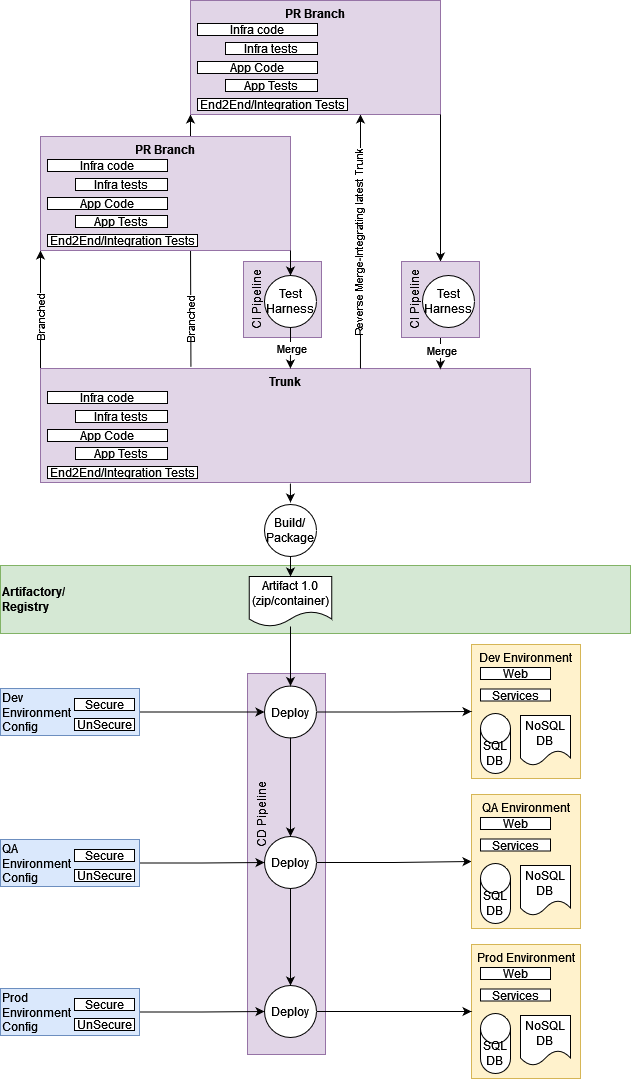

The diagram above was exported from draw.io. Its source (the exported page's mxGraphModel, read from the mxfile embedded in the PNG):
<mxGraphModel dx="2170" dy="2120" grid="1" gridSize="10" guides="1" tooltips="1" connect="1" arrows="1" fold="1" page="1" pageScale="1" pageWidth="850" pageHeight="1100" math="0" shadow="0">
  <root>
    <mxCell id="0" />
    <mxCell id="1" parent="0" />
    <mxCell id="NtgzXZQVbnzO0fmtqZiG-83" value="CD Pipeline" style="rounded=0;whiteSpace=wrap;html=1;horizontal=0;verticalAlign=top;fillColor=#e1d5e7;strokeColor=#9673a6;spacingLeft=100;" vertex="1" parent="1">
      <mxGeometry x="287" y="559" width="78" height="381" as="geometry" />
    </mxCell>
    <mxCell id="NtgzXZQVbnzO0fmtqZiG-56" style="edgeStyle=orthogonalEdgeStyle;rounded=0;orthogonalLoop=1;jettySize=auto;html=1;startArrow=classic;startFill=1;endArrow=none;endFill=0;exitX=0;exitY=1;exitDx=0;exitDy=0;entryX=0.307;entryY=-0.014;entryDx=0;entryDy=0;entryPerimeter=0;" edge="1" parent="1" source="NtgzXZQVbnzO0fmtqZiG-50" target="NtgzXZQVbnzO0fmtqZiG-18">
      <mxGeometry relative="1" as="geometry">
        <mxPoint x="230" y="230" as="targetPoint" />
      </mxGeometry>
    </mxCell>
    <mxCell id="NtgzXZQVbnzO0fmtqZiG-57" value="Branched" style="edgeLabel;html=1;align=center;verticalAlign=middle;resizable=0;points=[];horizontal=0;" vertex="1" connectable="0" parent="NtgzXZQVbnzO0fmtqZiG-56">
      <mxGeometry x="0.6508" y="-1" relative="1" as="geometry">
        <mxPoint as="offset" />
      </mxGeometry>
    </mxCell>
    <mxCell id="NtgzXZQVbnzO0fmtqZiG-49" value="CI Pipeline" style="rounded=0;whiteSpace=wrap;html=1;horizontal=0;verticalAlign=top;fillColor=#e1d5e7;strokeColor=#9673a6;" vertex="1" parent="1">
      <mxGeometry x="283" y="147" width="78" height="76" as="geometry" />
    </mxCell>
    <mxCell id="NtgzXZQVbnzO0fmtqZiG-48" value="Dev Environment" style="rounded=0;whiteSpace=wrap;html=1;verticalAlign=top;fillColor=#fff2cc;strokeColor=#d6b656;" vertex="1" parent="1">
      <mxGeometry x="511" y="530" width="109" height="134" as="geometry" />
    </mxCell>
    <mxCell id="NtgzXZQVbnzO0fmtqZiG-38" value="Artifactory/&lt;br&gt;Registry" style="rounded=0;whiteSpace=wrap;html=1;align=left;fillColor=#d5e8d4;strokeColor=#82b366;fontStyle=1" vertex="1" parent="1">
      <mxGeometry x="40" y="451" width="630" height="68" as="geometry" />
    </mxCell>
    <mxCell id="NtgzXZQVbnzO0fmtqZiG-24" style="edgeStyle=orthogonalEdgeStyle;rounded=0;orthogonalLoop=1;jettySize=auto;html=1;entryX=0;entryY=1;entryDx=0;entryDy=0;exitX=0;exitY=0;exitDx=0;exitDy=0;" edge="1" parent="1" source="NtgzXZQVbnzO0fmtqZiG-18" target="NtgzXZQVbnzO0fmtqZiG-1">
      <mxGeometry relative="1" as="geometry" />
    </mxCell>
    <mxCell id="NtgzXZQVbnzO0fmtqZiG-25" value="Branched" style="edgeLabel;html=1;align=center;verticalAlign=middle;resizable=0;points=[];horizontal=0;" vertex="1" connectable="0" parent="NtgzXZQVbnzO0fmtqZiG-24">
      <mxGeometry x="-0.1528" y="1" relative="1" as="geometry">
        <mxPoint as="offset" />
      </mxGeometry>
    </mxCell>
    <mxCell id="NtgzXZQVbnzO0fmtqZiG-1" value="PR Branch" style="rounded=0;whiteSpace=wrap;html=1;verticalAlign=top;fontStyle=1;fillColor=#e1d5e7;strokeColor=#9673a6;" vertex="1" parent="1">
      <mxGeometry x="80" y="22" width="250" height="114" as="geometry" />
    </mxCell>
    <mxCell id="NtgzXZQVbnzO0fmtqZiG-3" value="Infra code" style="rounded=0;whiteSpace=wrap;html=1;" vertex="1" parent="1">
      <mxGeometry x="87" y="45" width="120" height="12" as="geometry" />
    </mxCell>
    <mxCell id="NtgzXZQVbnzO0fmtqZiG-4" value="App Code" style="rounded=0;whiteSpace=wrap;html=1;" vertex="1" parent="1">
      <mxGeometry x="87" y="83" width="120" height="12" as="geometry" />
    </mxCell>
    <mxCell id="NtgzXZQVbnzO0fmtqZiG-5" value="App Tests" style="rounded=0;whiteSpace=wrap;html=1;" vertex="1" parent="1">
      <mxGeometry x="115" y="101" width="92" height="12" as="geometry" />
    </mxCell>
    <mxCell id="NtgzXZQVbnzO0fmtqZiG-6" value="Infra tests" style="rounded=0;whiteSpace=wrap;html=1;" vertex="1" parent="1">
      <mxGeometry x="115" y="64" width="92" height="12" as="geometry" />
    </mxCell>
    <mxCell id="NtgzXZQVbnzO0fmtqZiG-8" value="End2End/Integration Tests" style="rounded=0;whiteSpace=wrap;html=1;" vertex="1" parent="1">
      <mxGeometry x="87" y="120" width="150" height="12" as="geometry" />
    </mxCell>
    <mxCell id="NtgzXZQVbnzO0fmtqZiG-35" style="edgeStyle=orthogonalEdgeStyle;rounded=0;orthogonalLoop=1;jettySize=auto;html=1;startArrow=none;startFill=0;endArrow=classic;endFill=1;exitX=0.51;exitY=1.009;exitDx=0;exitDy=0;exitPerimeter=0;" edge="1" parent="1" source="NtgzXZQVbnzO0fmtqZiG-18" target="NtgzXZQVbnzO0fmtqZiG-34">
      <mxGeometry relative="1" as="geometry" />
    </mxCell>
    <mxCell id="NtgzXZQVbnzO0fmtqZiG-18" value="Trunk" style="rounded=0;whiteSpace=wrap;html=1;verticalAlign=top;fontStyle=1;fillColor=#e1d5e7;strokeColor=#9673a6;" vertex="1" parent="1">
      <mxGeometry x="80" y="254" width="490" height="114" as="geometry" />
    </mxCell>
    <mxCell id="NtgzXZQVbnzO0fmtqZiG-19" value="Infra code" style="rounded=0;whiteSpace=wrap;html=1;" vertex="1" parent="1">
      <mxGeometry x="87" y="277" width="120" height="12" as="geometry" />
    </mxCell>
    <mxCell id="NtgzXZQVbnzO0fmtqZiG-20" value="App Code" style="rounded=0;whiteSpace=wrap;html=1;" vertex="1" parent="1">
      <mxGeometry x="87" y="315" width="120" height="12" as="geometry" />
    </mxCell>
    <mxCell id="NtgzXZQVbnzO0fmtqZiG-21" value="App Tests" style="rounded=0;whiteSpace=wrap;html=1;" vertex="1" parent="1">
      <mxGeometry x="115" y="333" width="92" height="12" as="geometry" />
    </mxCell>
    <mxCell id="NtgzXZQVbnzO0fmtqZiG-22" value="Infra tests" style="rounded=0;whiteSpace=wrap;html=1;" vertex="1" parent="1">
      <mxGeometry x="115" y="296" width="92" height="12" as="geometry" />
    </mxCell>
    <mxCell id="NtgzXZQVbnzO0fmtqZiG-23" value="End2End/Integration Tests" style="rounded=0;whiteSpace=wrap;html=1;" vertex="1" parent="1">
      <mxGeometry x="87" y="352" width="150" height="12" as="geometry" />
    </mxCell>
    <mxCell id="NtgzXZQVbnzO0fmtqZiG-29" style="edgeStyle=orthogonalEdgeStyle;rounded=0;orthogonalLoop=1;jettySize=auto;html=1;startArrow=none;startFill=0;endArrow=classic;endFill=1;entryX=0.51;entryY=0;entryDx=0;entryDy=0;entryPerimeter=0;" edge="1" parent="1" source="NtgzXZQVbnzO0fmtqZiG-28" target="NtgzXZQVbnzO0fmtqZiG-18">
      <mxGeometry relative="1" as="geometry">
        <mxPoint x="330" y="240" as="targetPoint" />
      </mxGeometry>
    </mxCell>
    <mxCell id="NtgzXZQVbnzO0fmtqZiG-63" value="Merge" style="edgeLabel;html=1;align=center;verticalAlign=middle;resizable=0;points=[];" vertex="1" connectable="0" parent="NtgzXZQVbnzO0fmtqZiG-29">
      <mxGeometry x="0.1565" relative="1" as="geometry">
        <mxPoint y="-3" as="offset" />
      </mxGeometry>
    </mxCell>
    <mxCell id="NtgzXZQVbnzO0fmtqZiG-30" style="edgeStyle=orthogonalEdgeStyle;rounded=0;orthogonalLoop=1;jettySize=auto;html=1;entryX=1;entryY=1;entryDx=0;entryDy=0;startArrow=classic;startFill=1;endArrow=none;endFill=0;" edge="1" parent="1" source="NtgzXZQVbnzO0fmtqZiG-28" target="NtgzXZQVbnzO0fmtqZiG-1">
      <mxGeometry relative="1" as="geometry" />
    </mxCell>
    <mxCell id="NtgzXZQVbnzO0fmtqZiG-28" value="Test Harness" style="ellipse;whiteSpace=wrap;html=1;aspect=fixed;" vertex="1" parent="1">
      <mxGeometry x="304" y="161" width="52" height="52" as="geometry" />
    </mxCell>
    <mxCell id="NtgzXZQVbnzO0fmtqZiG-69" style="edgeStyle=orthogonalEdgeStyle;rounded=0;orthogonalLoop=1;jettySize=auto;html=1;entryX=0.5;entryY=0;entryDx=0;entryDy=0;startArrow=none;startFill=0;endArrow=classic;endFill=1;" edge="1" parent="1" source="NtgzXZQVbnzO0fmtqZiG-31" target="NtgzXZQVbnzO0fmtqZiG-66">
      <mxGeometry relative="1" as="geometry" />
    </mxCell>
    <mxCell id="NtgzXZQVbnzO0fmtqZiG-31" value="&lt;div&gt;Artifact 1.0&lt;/div&gt;&lt;div&gt;(zip/container)&lt;/div&gt;" style="shape=document;whiteSpace=wrap;html=1;boundedLbl=1;" vertex="1" parent="1">
      <mxGeometry x="288.75" y="462" width="82.5" height="50" as="geometry" />
    </mxCell>
    <mxCell id="NtgzXZQVbnzO0fmtqZiG-36" style="edgeStyle=orthogonalEdgeStyle;rounded=0;orthogonalLoop=1;jettySize=auto;html=1;startArrow=none;startFill=0;endArrow=classic;endFill=1;" edge="1" parent="1" source="NtgzXZQVbnzO0fmtqZiG-34" target="NtgzXZQVbnzO0fmtqZiG-31">
      <mxGeometry relative="1" as="geometry" />
    </mxCell>
    <mxCell id="NtgzXZQVbnzO0fmtqZiG-34" value="Build/&lt;br&gt;Package" style="ellipse;whiteSpace=wrap;html=1;aspect=fixed;" vertex="1" parent="1">
      <mxGeometry x="304" y="390" width="52" height="52" as="geometry" />
    </mxCell>
    <mxCell id="NtgzXZQVbnzO0fmtqZiG-43" value="" style="group" vertex="1" connectable="0" parent="1">
      <mxGeometry x="40" y="574" width="139" height="47" as="geometry" />
    </mxCell>
    <mxCell id="NtgzXZQVbnzO0fmtqZiG-39" value="&lt;div&gt;Dev&lt;/div&gt;&lt;div&gt;Environment&lt;/div&gt;&lt;div&gt;Config&lt;br&gt;&lt;/div&gt;" style="rounded=0;whiteSpace=wrap;html=1;horizontal=1;align=left;fillColor=#dae8fc;strokeColor=#6c8ebf;" vertex="1" parent="NtgzXZQVbnzO0fmtqZiG-43">
      <mxGeometry width="139" height="47" as="geometry" />
    </mxCell>
    <mxCell id="NtgzXZQVbnzO0fmtqZiG-41" value="UnSecure" style="rounded=0;whiteSpace=wrap;html=1;" vertex="1" parent="NtgzXZQVbnzO0fmtqZiG-43">
      <mxGeometry x="74" y="30" width="60" height="12" as="geometry" />
    </mxCell>
    <mxCell id="NtgzXZQVbnzO0fmtqZiG-42" value="Secure" style="rounded=0;whiteSpace=wrap;html=1;" vertex="1" parent="NtgzXZQVbnzO0fmtqZiG-43">
      <mxGeometry x="74" y="10" width="60" height="12" as="geometry" />
    </mxCell>
    <mxCell id="NtgzXZQVbnzO0fmtqZiG-44" value="Web" style="rounded=0;whiteSpace=wrap;html=1;" vertex="1" parent="1">
      <mxGeometry x="520" y="553" width="70" height="12" as="geometry" />
    </mxCell>
    <mxCell id="NtgzXZQVbnzO0fmtqZiG-45" value="Services" style="rounded=0;whiteSpace=wrap;html=1;" vertex="1" parent="1">
      <mxGeometry x="520" y="574.5" width="70" height="12" as="geometry" />
    </mxCell>
    <mxCell id="NtgzXZQVbnzO0fmtqZiG-46" value="&lt;div&gt;SQL&lt;/div&gt;&lt;div&gt;DB&lt;br&gt;&lt;/div&gt;" style="shape=cylinder3;whiteSpace=wrap;html=1;boundedLbl=1;backgroundOutline=1;size=15;" vertex="1" parent="1">
      <mxGeometry x="520" y="599" width="30" height="60" as="geometry" />
    </mxCell>
    <mxCell id="NtgzXZQVbnzO0fmtqZiG-47" value="&lt;div&gt;NoSQL&lt;br&gt;DB&lt;br&gt;&lt;/div&gt;" style="shape=document;whiteSpace=wrap;html=1;boundedLbl=1;" vertex="1" parent="1">
      <mxGeometry x="560" y="601" width="50" height="50" as="geometry" />
    </mxCell>
    <mxCell id="NtgzXZQVbnzO0fmtqZiG-61" style="edgeStyle=orthogonalEdgeStyle;rounded=0;orthogonalLoop=1;jettySize=auto;html=1;entryX=0.653;entryY=0;entryDx=0;entryDy=0;entryPerimeter=0;startArrow=classic;startFill=1;endArrow=none;endFill=0;exitX=0.68;exitY=1;exitDx=0;exitDy=0;exitPerimeter=0;" edge="1" parent="1" source="NtgzXZQVbnzO0fmtqZiG-50" target="NtgzXZQVbnzO0fmtqZiG-18">
      <mxGeometry relative="1" as="geometry" />
    </mxCell>
    <mxCell id="NtgzXZQVbnzO0fmtqZiG-62" value="Reverse Merge-Integrating latest Trunk" style="edgeLabel;html=1;align=center;verticalAlign=middle;resizable=0;points=[];horizontal=0;" vertex="1" connectable="0" parent="NtgzXZQVbnzO0fmtqZiG-61">
      <mxGeometry x="0.5488" y="-2" relative="1" as="geometry">
        <mxPoint y="-68" as="offset" />
      </mxGeometry>
    </mxCell>
    <mxCell id="NtgzXZQVbnzO0fmtqZiG-50" value="PR Branch" style="rounded=0;whiteSpace=wrap;html=1;verticalAlign=top;fontStyle=1;fillColor=#e1d5e7;strokeColor=#9673a6;" vertex="1" parent="1">
      <mxGeometry x="230" y="-114" width="250" height="114" as="geometry" />
    </mxCell>
    <mxCell id="NtgzXZQVbnzO0fmtqZiG-51" value="Infra code" style="rounded=0;whiteSpace=wrap;html=1;" vertex="1" parent="1">
      <mxGeometry x="237" y="-91" width="120" height="12" as="geometry" />
    </mxCell>
    <mxCell id="NtgzXZQVbnzO0fmtqZiG-52" value="App Code" style="rounded=0;whiteSpace=wrap;html=1;" vertex="1" parent="1">
      <mxGeometry x="237" y="-53" width="120" height="12" as="geometry" />
    </mxCell>
    <mxCell id="NtgzXZQVbnzO0fmtqZiG-53" value="App Tests" style="rounded=0;whiteSpace=wrap;html=1;" vertex="1" parent="1">
      <mxGeometry x="265" y="-35" width="92" height="12" as="geometry" />
    </mxCell>
    <mxCell id="NtgzXZQVbnzO0fmtqZiG-54" value="Infra tests" style="rounded=0;whiteSpace=wrap;html=1;" vertex="1" parent="1">
      <mxGeometry x="265" y="-72" width="92" height="12" as="geometry" />
    </mxCell>
    <mxCell id="NtgzXZQVbnzO0fmtqZiG-55" value="End2End/Integration Tests" style="rounded=0;whiteSpace=wrap;html=1;" vertex="1" parent="1">
      <mxGeometry x="237" y="-16" width="150" height="12" as="geometry" />
    </mxCell>
    <mxCell id="NtgzXZQVbnzO0fmtqZiG-60" style="edgeStyle=orthogonalEdgeStyle;rounded=0;orthogonalLoop=1;jettySize=auto;html=1;entryX=1;entryY=1;entryDx=0;entryDy=0;startArrow=classic;startFill=1;endArrow=none;endFill=0;" edge="1" parent="1" source="NtgzXZQVbnzO0fmtqZiG-58" target="NtgzXZQVbnzO0fmtqZiG-50">
      <mxGeometry relative="1" as="geometry" />
    </mxCell>
    <mxCell id="NtgzXZQVbnzO0fmtqZiG-64" style="edgeStyle=orthogonalEdgeStyle;rounded=0;orthogonalLoop=1;jettySize=auto;html=1;entryX=0.816;entryY=0.006;entryDx=0;entryDy=0;entryPerimeter=0;startArrow=none;startFill=0;endArrow=classic;endFill=1;" edge="1" parent="1" source="NtgzXZQVbnzO0fmtqZiG-58" target="NtgzXZQVbnzO0fmtqZiG-18">
      <mxGeometry relative="1" as="geometry" />
    </mxCell>
    <mxCell id="NtgzXZQVbnzO0fmtqZiG-65" value="Merge" style="edgeLabel;html=1;align=center;verticalAlign=middle;resizable=0;points=[];" vertex="1" connectable="0" parent="NtgzXZQVbnzO0fmtqZiG-64">
      <mxGeometry x="-0.1218" relative="1" as="geometry">
        <mxPoint y="-3" as="offset" />
      </mxGeometry>
    </mxCell>
    <mxCell id="NtgzXZQVbnzO0fmtqZiG-58" value="CI Pipeline" style="rounded=0;whiteSpace=wrap;html=1;horizontal=0;verticalAlign=top;fillColor=#e1d5e7;strokeColor=#9673a6;" vertex="1" parent="1">
      <mxGeometry x="441" y="147" width="78" height="76" as="geometry" />
    </mxCell>
    <mxCell id="NtgzXZQVbnzO0fmtqZiG-59" value="Test Harness" style="ellipse;whiteSpace=wrap;html=1;aspect=fixed;" vertex="1" parent="1">
      <mxGeometry x="462" y="161" width="52" height="52" as="geometry" />
    </mxCell>
    <mxCell id="NtgzXZQVbnzO0fmtqZiG-67" style="edgeStyle=orthogonalEdgeStyle;rounded=0;orthogonalLoop=1;jettySize=auto;html=1;entryX=0;entryY=0.5;entryDx=0;entryDy=0;startArrow=none;startFill=0;endArrow=classic;endFill=1;" edge="1" parent="1" source="NtgzXZQVbnzO0fmtqZiG-66" target="NtgzXZQVbnzO0fmtqZiG-48">
      <mxGeometry relative="1" as="geometry" />
    </mxCell>
    <mxCell id="NtgzXZQVbnzO0fmtqZiG-82" style="edgeStyle=orthogonalEdgeStyle;rounded=0;orthogonalLoop=1;jettySize=auto;html=1;startArrow=none;startFill=0;endArrow=classic;endFill=1;" edge="1" parent="1" source="NtgzXZQVbnzO0fmtqZiG-66" target="NtgzXZQVbnzO0fmtqZiG-70">
      <mxGeometry relative="1" as="geometry" />
    </mxCell>
    <mxCell id="NtgzXZQVbnzO0fmtqZiG-66" value="Deploy" style="ellipse;whiteSpace=wrap;html=1;aspect=fixed;" vertex="1" parent="1">
      <mxGeometry x="304" y="571.5" width="52" height="52" as="geometry" />
    </mxCell>
    <mxCell id="NtgzXZQVbnzO0fmtqZiG-68" style="edgeStyle=orthogonalEdgeStyle;rounded=0;orthogonalLoop=1;jettySize=auto;html=1;startArrow=none;startFill=0;endArrow=classic;endFill=1;" edge="1" parent="1" source="NtgzXZQVbnzO0fmtqZiG-39" target="NtgzXZQVbnzO0fmtqZiG-66">
      <mxGeometry relative="1" as="geometry" />
    </mxCell>
    <mxCell id="NtgzXZQVbnzO0fmtqZiG-76" style="edgeStyle=orthogonalEdgeStyle;rounded=0;orthogonalLoop=1;jettySize=auto;html=1;startArrow=none;startFill=0;endArrow=classic;endFill=1;" edge="1" parent="1" source="NtgzXZQVbnzO0fmtqZiG-70" target="NtgzXZQVbnzO0fmtqZiG-71">
      <mxGeometry relative="1" as="geometry" />
    </mxCell>
    <mxCell id="NtgzXZQVbnzO0fmtqZiG-96" style="edgeStyle=orthogonalEdgeStyle;rounded=0;orthogonalLoop=1;jettySize=auto;html=1;startArrow=none;startFill=0;endArrow=classic;endFill=1;" edge="1" parent="1" source="NtgzXZQVbnzO0fmtqZiG-70" target="NtgzXZQVbnzO0fmtqZiG-89">
      <mxGeometry relative="1" as="geometry" />
    </mxCell>
    <mxCell id="NtgzXZQVbnzO0fmtqZiG-70" value="Deploy" style="ellipse;whiteSpace=wrap;html=1;aspect=fixed;" vertex="1" parent="1">
      <mxGeometry x="304" y="722" width="52" height="52" as="geometry" />
    </mxCell>
    <mxCell id="NtgzXZQVbnzO0fmtqZiG-71" value="QA Environment" style="rounded=0;whiteSpace=wrap;html=1;verticalAlign=top;fillColor=#fff2cc;strokeColor=#d6b656;" vertex="1" parent="1">
      <mxGeometry x="511" y="680" width="109" height="134" as="geometry" />
    </mxCell>
    <mxCell id="NtgzXZQVbnzO0fmtqZiG-72" value="Web" style="rounded=0;whiteSpace=wrap;html=1;" vertex="1" parent="1">
      <mxGeometry x="520" y="703" width="70" height="12" as="geometry" />
    </mxCell>
    <mxCell id="NtgzXZQVbnzO0fmtqZiG-73" value="Services" style="rounded=0;whiteSpace=wrap;html=1;" vertex="1" parent="1">
      <mxGeometry x="520" y="724.5" width="70" height="12" as="geometry" />
    </mxCell>
    <mxCell id="NtgzXZQVbnzO0fmtqZiG-74" value="&lt;div&gt;SQL&lt;/div&gt;&lt;div&gt;DB&lt;br&gt;&lt;/div&gt;" style="shape=cylinder3;whiteSpace=wrap;html=1;boundedLbl=1;backgroundOutline=1;size=15;" vertex="1" parent="1">
      <mxGeometry x="520" y="749" width="30" height="60" as="geometry" />
    </mxCell>
    <mxCell id="NtgzXZQVbnzO0fmtqZiG-75" value="&lt;div&gt;NoSQL&lt;br&gt;DB&lt;br&gt;&lt;/div&gt;" style="shape=document;whiteSpace=wrap;html=1;boundedLbl=1;" vertex="1" parent="1">
      <mxGeometry x="560" y="751" width="50" height="50" as="geometry" />
    </mxCell>
    <mxCell id="NtgzXZQVbnzO0fmtqZiG-77" value="" style="group" vertex="1" connectable="0" parent="1">
      <mxGeometry x="40" y="725" width="139" height="47" as="geometry" />
    </mxCell>
    <mxCell id="NtgzXZQVbnzO0fmtqZiG-78" value="&lt;div&gt;QA&lt;/div&gt;&lt;div&gt;Environment&lt;/div&gt;&lt;div&gt;Config&lt;br&gt;&lt;/div&gt;" style="rounded=0;whiteSpace=wrap;html=1;horizontal=1;align=left;fillColor=#dae8fc;strokeColor=#6c8ebf;" vertex="1" parent="NtgzXZQVbnzO0fmtqZiG-77">
      <mxGeometry width="139" height="47" as="geometry" />
    </mxCell>
    <mxCell id="NtgzXZQVbnzO0fmtqZiG-79" value="UnSecure" style="rounded=0;whiteSpace=wrap;html=1;" vertex="1" parent="NtgzXZQVbnzO0fmtqZiG-77">
      <mxGeometry x="74" y="30" width="60" height="12" as="geometry" />
    </mxCell>
    <mxCell id="NtgzXZQVbnzO0fmtqZiG-80" value="Secure" style="rounded=0;whiteSpace=wrap;html=1;" vertex="1" parent="NtgzXZQVbnzO0fmtqZiG-77">
      <mxGeometry x="74" y="10" width="60" height="12" as="geometry" />
    </mxCell>
    <mxCell id="NtgzXZQVbnzO0fmtqZiG-81" style="edgeStyle=orthogonalEdgeStyle;rounded=0;orthogonalLoop=1;jettySize=auto;html=1;startArrow=none;startFill=0;endArrow=classic;endFill=1;" edge="1" parent="1" source="NtgzXZQVbnzO0fmtqZiG-78" target="NtgzXZQVbnzO0fmtqZiG-70">
      <mxGeometry relative="1" as="geometry" />
    </mxCell>
    <mxCell id="NtgzXZQVbnzO0fmtqZiG-84" value="Prod Environment" style="rounded=0;whiteSpace=wrap;html=1;verticalAlign=top;fillColor=#fff2cc;strokeColor=#d6b656;" vertex="1" parent="1">
      <mxGeometry x="511" y="830" width="109" height="134" as="geometry" />
    </mxCell>
    <mxCell id="NtgzXZQVbnzO0fmtqZiG-85" value="Web" style="rounded=0;whiteSpace=wrap;html=1;" vertex="1" parent="1">
      <mxGeometry x="520" y="853" width="70" height="12" as="geometry" />
    </mxCell>
    <mxCell id="NtgzXZQVbnzO0fmtqZiG-86" value="Services" style="rounded=0;whiteSpace=wrap;html=1;" vertex="1" parent="1">
      <mxGeometry x="520" y="874.5" width="70" height="12" as="geometry" />
    </mxCell>
    <mxCell id="NtgzXZQVbnzO0fmtqZiG-87" value="&lt;div&gt;SQL&lt;/div&gt;&lt;div&gt;DB&lt;br&gt;&lt;/div&gt;" style="shape=cylinder3;whiteSpace=wrap;html=1;boundedLbl=1;backgroundOutline=1;size=15;" vertex="1" parent="1">
      <mxGeometry x="520" y="899" width="30" height="60" as="geometry" />
    </mxCell>
    <mxCell id="NtgzXZQVbnzO0fmtqZiG-88" value="&lt;div&gt;NoSQL&lt;br&gt;DB&lt;br&gt;&lt;/div&gt;" style="shape=document;whiteSpace=wrap;html=1;boundedLbl=1;" vertex="1" parent="1">
      <mxGeometry x="560" y="901" width="50" height="50" as="geometry" />
    </mxCell>
    <mxCell id="NtgzXZQVbnzO0fmtqZiG-90" style="edgeStyle=orthogonalEdgeStyle;rounded=0;orthogonalLoop=1;jettySize=auto;html=1;startArrow=none;startFill=0;endArrow=classic;endFill=1;" edge="1" parent="1" source="NtgzXZQVbnzO0fmtqZiG-89" target="NtgzXZQVbnzO0fmtqZiG-84">
      <mxGeometry relative="1" as="geometry" />
    </mxCell>
    <mxCell id="NtgzXZQVbnzO0fmtqZiG-89" value="Deploy" style="ellipse;whiteSpace=wrap;html=1;aspect=fixed;" vertex="1" parent="1">
      <mxGeometry x="304" y="871" width="52" height="52" as="geometry" />
    </mxCell>
    <mxCell id="NtgzXZQVbnzO0fmtqZiG-91" value="" style="group" vertex="1" connectable="0" parent="1">
      <mxGeometry x="40" y="874" width="139" height="47" as="geometry" />
    </mxCell>
    <mxCell id="NtgzXZQVbnzO0fmtqZiG-92" value="&lt;div&gt;Prod&lt;/div&gt;&lt;div&gt;Environment&lt;/div&gt;&lt;div&gt;Config&lt;br&gt;&lt;/div&gt;" style="rounded=0;whiteSpace=wrap;html=1;horizontal=1;align=left;fillColor=#dae8fc;strokeColor=#6c8ebf;" vertex="1" parent="NtgzXZQVbnzO0fmtqZiG-91">
      <mxGeometry width="139" height="47" as="geometry" />
    </mxCell>
    <mxCell id="NtgzXZQVbnzO0fmtqZiG-93" value="UnSecure" style="rounded=0;whiteSpace=wrap;html=1;" vertex="1" parent="NtgzXZQVbnzO0fmtqZiG-91">
      <mxGeometry x="74" y="30" width="60" height="12" as="geometry" />
    </mxCell>
    <mxCell id="NtgzXZQVbnzO0fmtqZiG-94" value="Secure" style="rounded=0;whiteSpace=wrap;html=1;" vertex="1" parent="NtgzXZQVbnzO0fmtqZiG-91">
      <mxGeometry x="74" y="10" width="60" height="12" as="geometry" />
    </mxCell>
    <mxCell id="NtgzXZQVbnzO0fmtqZiG-95" style="edgeStyle=orthogonalEdgeStyle;rounded=0;orthogonalLoop=1;jettySize=auto;html=1;startArrow=none;startFill=0;endArrow=classic;endFill=1;" edge="1" parent="1" source="NtgzXZQVbnzO0fmtqZiG-92" target="NtgzXZQVbnzO0fmtqZiG-89">
      <mxGeometry relative="1" as="geometry" />
    </mxCell>
  </root>
</mxGraphModel>